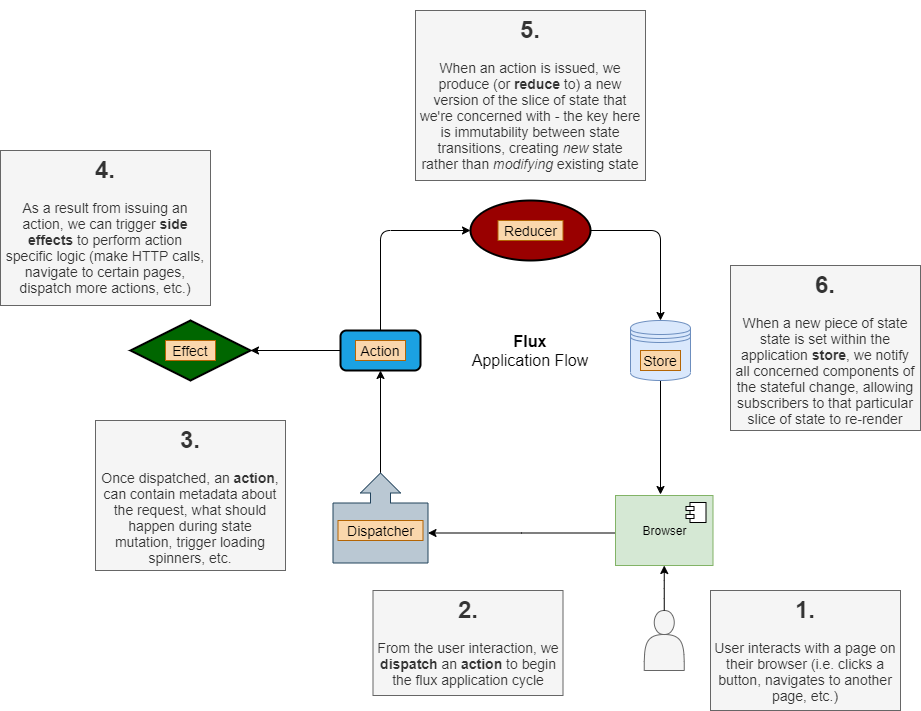

The diagram above was exported from draw.io. Its source (the exported page's mxGraphModel, read from the mxfile embedded in the PNG):
<mxGraphModel dx="1992" dy="785" grid="1" gridSize="10" guides="1" tooltips="1" connect="1" arrows="1" fold="1" page="1" pageScale="1" pageWidth="826" pageHeight="1169" background="#ffffff" math="0" shadow="0">
  <root>
    <mxCell id="0" />
    <mxCell id="1" parent="0" />
    <mxCell id="3nONOP_GrEJHN7OXcwmD-17" style="edgeStyle=orthogonalEdgeStyle;rounded=0;orthogonalLoop=1;jettySize=auto;html=1;" parent="1" source="thrNuFGn8ap1mZPOLek0-97" edge="1">
      <mxGeometry relative="1" as="geometry">
        <mxPoint x="490" y="584" as="targetPoint" />
        <Array as="points">
          <mxPoint x="490" y="584" />
        </Array>
      </mxGeometry>
    </mxCell>
    <mxCell id="thrNuFGn8ap1mZPOLek0-97" value="" style="shape=datastore;whiteSpace=wrap;html=1;fillColor=#dae8fc;strokeColor=#6c8ebf;" parent="1" vertex="1">
      <mxGeometry x="460" y="410" width="60" height="60" as="geometry" />
    </mxCell>
    <mxCell id="thrNuFGn8ap1mZPOLek0-98" value="" style="rounded=1;whiteSpace=wrap;html=1;strokeWidth=2;fillWeight=4;hachureGap=8;hachureAngle=45;fillColor=#1ba1e2;sketch=1;" parent="1" vertex="1">
      <mxGeometry x="170" y="420" width="80" height="40" as="geometry" />
    </mxCell>
    <mxCell id="thrNuFGn8ap1mZPOLek0-99" value="" style="ellipse;whiteSpace=wrap;html=1;strokeWidth=2;fillWeight=2;hachureGap=8;fillColor=#990000;fillStyle=dots;sketch=1;" parent="1" vertex="1">
      <mxGeometry x="300" y="290" width="120" height="60" as="geometry" />
    </mxCell>
    <mxCell id="thrNuFGn8ap1mZPOLek0-100" value="" style="shape=actor;whiteSpace=wrap;html=1;fillColor=#f5f5f5;strokeColor=#666666;fontColor=#333333;" parent="1" vertex="1">
      <mxGeometry x="473.75" y="700" width="40" height="60" as="geometry" />
    </mxCell>
    <mxCell id="thrNuFGn8ap1mZPOLek0-103" value="" style="edgeStyle=segmentEdgeStyle;endArrow=classic;html=1;entryX=0;entryY=0.5;entryDx=0;entryDy=0;" parent="1" target="thrNuFGn8ap1mZPOLek0-99" edge="1">
      <mxGeometry width="50" height="50" relative="1" as="geometry">
        <mxPoint x="210" y="420" as="sourcePoint" />
        <mxPoint x="220" y="270" as="targetPoint" />
        <Array as="points">
          <mxPoint x="210" y="420" />
          <mxPoint x="210" y="320" />
        </Array>
      </mxGeometry>
    </mxCell>
    <mxCell id="thrNuFGn8ap1mZPOLek0-104" value="" style="edgeStyle=segmentEdgeStyle;endArrow=classic;html=1;entryX=0.5;entryY=0;entryDx=0;entryDy=0;exitX=1;exitY=0.5;exitDx=0;exitDy=0;" parent="1" source="thrNuFGn8ap1mZPOLek0-99" target="thrNuFGn8ap1mZPOLek0-97" edge="1">
      <mxGeometry width="50" height="50" relative="1" as="geometry">
        <mxPoint x="430" y="410" as="sourcePoint" />
        <mxPoint x="520" y="310" as="targetPoint" />
        <Array as="points">
          <mxPoint x="490" y="320" />
        </Array>
      </mxGeometry>
    </mxCell>
    <mxCell id="thrNuFGn8ap1mZPOLek0-106" value="" style="rhombus;whiteSpace=wrap;html=1;strokeWidth=2;fillWeight=-1;hachureGap=8;fillStyle=cross-hatch;fillColor=#006600;sketch=1;" parent="1" vertex="1">
      <mxGeometry x="-40" y="410" width="120" height="60" as="geometry" />
    </mxCell>
    <mxCell id="3nONOP_GrEJHN7OXcwmD-8" value="" style="edgeStyle=orthogonalEdgeStyle;rounded=0;orthogonalLoop=1;jettySize=auto;html=1;entryX=0;entryY=0;entryDx=30;entryDy=95;entryPerimeter=0;" parent="1" source="thrNuFGn8ap1mZPOLek0-108" target="3nONOP_GrEJHN7OXcwmD-3" edge="1">
      <mxGeometry relative="1" as="geometry">
        <mxPoint x="365" y="615" as="targetPoint" />
        <Array as="points">
          <mxPoint x="351" y="623" />
        </Array>
      </mxGeometry>
    </mxCell>
    <mxCell id="thrNuFGn8ap1mZPOLek0-108" value="Browser" style="html=1;dropTarget=0;fillColor=#d5e8d4;strokeColor=#82b366;" parent="1" vertex="1">
      <mxGeometry x="445" y="585" width="97.5" height="70" as="geometry" />
    </mxCell>
    <mxCell id="thrNuFGn8ap1mZPOLek0-109" value="" style="shape=component;jettyWidth=8;jettyHeight=4;" parent="thrNuFGn8ap1mZPOLek0-108" vertex="1">
      <mxGeometry x="1" width="20" height="20" relative="1" as="geometry">
        <mxPoint x="-27" y="7" as="offset" />
      </mxGeometry>
    </mxCell>
    <mxCell id="thrNuFGn8ap1mZPOLek0-112" value="" style="edgeStyle=segmentEdgeStyle;endArrow=classic;html=1;exitX=0;exitY=0.5;exitDx=0;exitDy=0;" parent="1" source="thrNuFGn8ap1mZPOLek0-98" target="thrNuFGn8ap1mZPOLek0-106" edge="1">
      <mxGeometry width="50" height="50" relative="1" as="geometry">
        <mxPoint x="80" y="410" as="sourcePoint" />
        <mxPoint x="130" y="360" as="targetPoint" />
      </mxGeometry>
    </mxCell>
    <mxCell id="thrNuFGn8ap1mZPOLek0-113" value="" style="edgeStyle=elbowEdgeStyle;elbow=vertical;endArrow=classic;html=1;entryX=0.5;entryY=1;entryDx=0;entryDy=0;exitX=0.5;exitY=0;exitDx=0;exitDy=0;" parent="1" source="thrNuFGn8ap1mZPOLek0-100" target="thrNuFGn8ap1mZPOLek0-108" edge="1">
      <mxGeometry width="50" height="50" relative="1" as="geometry">
        <mxPoint x="335" y="670" as="sourcePoint" />
        <mxPoint x="385" y="620" as="targetPoint" />
      </mxGeometry>
    </mxCell>
    <mxCell id="thrNuFGn8ap1mZPOLek0-114" value="&lt;font style=&quot;font-size: 16px&quot;&gt;&lt;b&gt;Flux&lt;/b&gt;&lt;br&gt;Application Flow&lt;/font&gt;" style="text;html=1;strokeColor=none;fillColor=none;align=center;verticalAlign=middle;whiteSpace=wrap;rounded=0;" parent="1" vertex="1">
      <mxGeometry x="275" y="395" width="170" height="90" as="geometry" />
    </mxCell>
    <mxCell id="thrNuFGn8ap1mZPOLek0-115" value="&lt;h1&gt;&lt;font style=&quot;font-size: 24px&quot;&gt;1.&lt;/font&gt;&lt;/h1&gt;&lt;p&gt;&lt;font style=&quot;font-size: 14px&quot;&gt;User interacts with a page on their browser (i.e. clicks a button, navigates to another page, etc.)&lt;/font&gt;&lt;/p&gt;" style="text;html=1;strokeColor=#666666;spacing=5;spacingTop=-20;whiteSpace=wrap;overflow=hidden;rounded=0;align=center;fillColor=#f5f5f5;fontColor=#333333;" parent="1" vertex="1">
      <mxGeometry x="540" y="680" width="190" height="120" as="geometry" />
    </mxCell>
    <mxCell id="thrNuFGn8ap1mZPOLek0-118" value="&lt;h1&gt;3.&lt;/h1&gt;&lt;p&gt;&lt;span style=&quot;font-size: 14px&quot;&gt;Once dispatched, an&amp;nbsp;&lt;b&gt;action&lt;/b&gt;, can contain metadata about the request, what should happen during state mutation, trigger loading spinners, etc.&lt;/span&gt;&lt;/p&gt;" style="text;html=1;strokeColor=#666666;spacing=5;spacingTop=-20;whiteSpace=wrap;overflow=hidden;rounded=0;align=center;fillColor=#f5f5f5;fontColor=#333333;" parent="1" vertex="1">
      <mxGeometry x="-75" y="510" width="190" height="150" as="geometry" />
    </mxCell>
    <mxCell id="thrNuFGn8ap1mZPOLek0-119" value="&lt;font style=&quot;font-size: 14px&quot;&gt;Action&lt;br&gt;&lt;/font&gt;" style="text;html=1;align=center;verticalAlign=middle;whiteSpace=wrap;rounded=0;fillColor=#fad7ac;strokeColor=#b46504;" parent="1" vertex="1">
      <mxGeometry x="185" y="430" width="50" height="20" as="geometry" />
    </mxCell>
    <mxCell id="thrNuFGn8ap1mZPOLek0-120" value="&lt;font style=&quot;font-size: 14px&quot;&gt;Effect&lt;br&gt;&lt;/font&gt;" style="text;html=1;align=center;verticalAlign=middle;whiteSpace=wrap;rounded=0;fillColor=#fad7ac;strokeColor=#b46504;" parent="1" vertex="1">
      <mxGeometry x="-5" y="430" width="50" height="20" as="geometry" />
    </mxCell>
    <mxCell id="thrNuFGn8ap1mZPOLek0-121" value="&lt;font style=&quot;font-size: 14px&quot;&gt;Reducer&lt;br&gt;&lt;/font&gt;" style="text;html=1;align=center;verticalAlign=middle;whiteSpace=wrap;rounded=0;fillColor=#fad7ac;strokeColor=#b46504;" parent="1" vertex="1">
      <mxGeometry x="327.5" y="310" width="65" height="20" as="geometry" />
    </mxCell>
    <mxCell id="thrNuFGn8ap1mZPOLek0-122" value="&lt;font style=&quot;font-size: 14px&quot;&gt;Store&lt;br&gt;&lt;/font&gt;" style="text;html=1;align=center;verticalAlign=middle;whiteSpace=wrap;rounded=0;fillColor=#fad7ac;strokeColor=#b46504;" parent="1" vertex="1">
      <mxGeometry x="470" y="440" width="40" height="20" as="geometry" />
    </mxCell>
    <mxCell id="thrNuFGn8ap1mZPOLek0-123" value="&lt;h1&gt;4.&lt;/h1&gt;&lt;p&gt;&lt;span style=&quot;font-size: 14px&quot;&gt;As a result from issuing an action, we can trigger &lt;b&gt;side effects&lt;/b&gt;&amp;nbsp;to perform action specific logic (make HTTP calls, navigate to certain pages, dispatch more actions, etc.)&lt;/span&gt;&lt;/p&gt;" style="text;html=1;strokeColor=#666666;spacing=5;spacingTop=-20;whiteSpace=wrap;overflow=hidden;rounded=0;align=center;fillColor=#f5f5f5;fontColor=#333333;" parent="1" vertex="1">
      <mxGeometry x="-170" y="240" width="210" height="155" as="geometry" />
    </mxCell>
    <mxCell id="thrNuFGn8ap1mZPOLek0-124" value="&lt;h1&gt;5.&lt;/h1&gt;&lt;p&gt;&lt;span style=&quot;font-size: 14px&quot;&gt;When an action is issued, we produce (or &lt;b&gt;reduce &lt;/b&gt;to) a new version of the slice of state that we're concerned with - the key here is immutability between state transitions, creating &lt;i&gt;new &lt;/i&gt;state rather than &lt;i&gt;modifying&lt;/i&gt;&amp;nbsp;existing state&lt;/span&gt;&lt;/p&gt;" style="text;html=1;strokeColor=#666666;spacing=5;spacingTop=-20;whiteSpace=wrap;overflow=hidden;rounded=0;align=center;fillColor=#f5f5f5;fontColor=#333333;" parent="1" vertex="1">
      <mxGeometry x="245" y="100" width="230" height="170" as="geometry" />
    </mxCell>
    <mxCell id="thrNuFGn8ap1mZPOLek0-128" value="&lt;h1&gt;6.&lt;/h1&gt;&lt;p&gt;&lt;span style=&quot;font-size: 14px&quot;&gt;When a new piece of state state is set within the application &lt;b&gt;store&lt;/b&gt;, we notify all concerned components of the stateful change, allowing subscribers to that particular slice of state to re-render&lt;/span&gt;&lt;/p&gt;" style="text;html=1;strokeColor=#666666;spacing=5;spacingTop=-20;whiteSpace=wrap;overflow=hidden;rounded=0;align=center;fillColor=#f5f5f5;fontColor=#333333;" parent="1" vertex="1">
      <mxGeometry x="560" y="355" width="190" height="165" as="geometry" />
    </mxCell>
    <mxCell id="3nONOP_GrEJHN7OXcwmD-5" style="edgeStyle=orthogonalEdgeStyle;rounded=0;orthogonalLoop=1;jettySize=auto;html=1;entryX=0.5;entryY=1;entryDx=0;entryDy=0;" parent="1" source="3nONOP_GrEJHN7OXcwmD-3" target="thrNuFGn8ap1mZPOLek0-98" edge="1">
      <mxGeometry relative="1" as="geometry" />
    </mxCell>
    <mxCell id="3nONOP_GrEJHN7OXcwmD-3" value="" style="html=1;shadow=0;dashed=0;align=center;verticalAlign=middle;shape=mxgraph.arrows2.calloutArrow;dy=10;dx=20;notch=60;arrowHead=10;rotation=-90;fillColor=#bac8d3;strokeColor=#23445d;" parent="1" vertex="1">
      <mxGeometry x="165" y="560" width="90" height="95" as="geometry" />
    </mxCell>
    <mxCell id="3nONOP_GrEJHN7OXcwmD-4" value="&lt;font style=&quot;font-size: 14px&quot;&gt;Dispatcher&lt;br&gt;&lt;/font&gt;" style="text;html=1;align=center;verticalAlign=middle;whiteSpace=wrap;rounded=0;fillColor=#fad7ac;strokeColor=#b46504;" parent="1" vertex="1">
      <mxGeometry x="167.5" y="610" width="85" height="20" as="geometry" />
    </mxCell>
    <mxCell id="3nONOP_GrEJHN7OXcwmD-14" value="&lt;h1&gt;2.&lt;/h1&gt;&lt;p&gt;&lt;font style=&quot;font-size: 14px&quot;&gt;From the user interaction, we &lt;b&gt;dispatch&amp;nbsp;&lt;/b&gt;an&amp;nbsp;&lt;b&gt;action &lt;/b&gt;to begin the flux application cycle&lt;/font&gt;&lt;/p&gt;" style="text;html=1;strokeColor=#666666;spacing=5;spacingTop=-20;whiteSpace=wrap;overflow=hidden;rounded=0;align=center;fillColor=#f5f5f5;fontColor=#333333;" parent="1" vertex="1">
      <mxGeometry x="202.5" y="680" width="190" height="105" as="geometry" />
    </mxCell>
  </root>
</mxGraphModel>